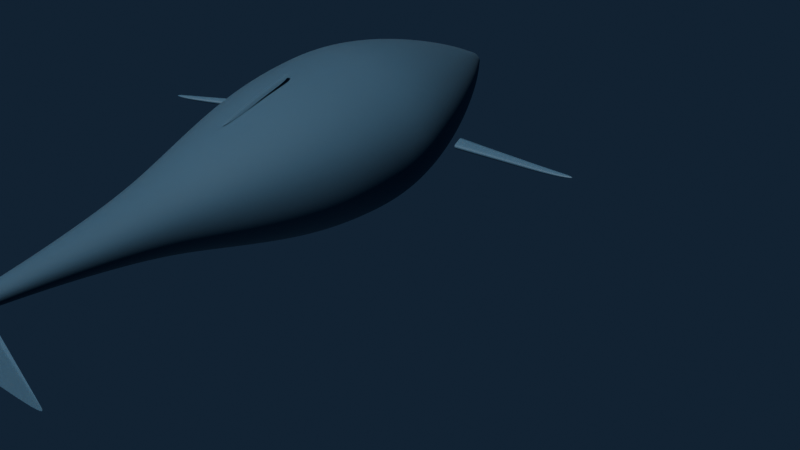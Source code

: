 # Source: humpback_whale.blend  (saved by Blender 5.0.119; exported with 4.5.12 LTS)
import bpy
from mathutils import Matrix  # noqa: F401  (used for matrix-valued properties, if any)

bpy.ops.wm.read_factory_settings(use_empty=True)
scene = bpy.context.scene
scene.name = 'Scene'

# ---- materials (node trees are filled in below, after node groups)
mat_whaleskin = bpy.data.materials.new('WhaleSkin')

# ---- material node trees
mat_whaleskin.use_nodes = True; mat_whaleskin.node_tree.nodes.clear()
_N = mat_whaleskin.node_tree.nodes; _L = mat_whaleskin.node_tree.links
n0 = _N.new('ShaderNodeBsdfPrincipled'); n0.name = 'Principled BSDF'; n0.location = (-200, 100)
n0.inputs[0].default_value = (0.035, 0.08, 0.14, 1.0)
n0.inputs[2].default_value = 0.55
n0.inputs[8].default_value = 0.15
n0.inputs[9].default_value = (0.1, 0.05, 0.03)
n0.inputs[10].default_value = 0.1
n1 = _N.new('ShaderNodeOutputMaterial'); n1.name = 'Material Output'; n1.location = (200, 100)
_L.new(n0.outputs[0], n1.inputs[0])
n1.is_active_output = True

# ---- world
world_oceanworld = bpy.data.worlds.new('OceanWorld'); scene.world = world_oceanworld
world_oceanworld.use_nodes = True; world_oceanworld.node_tree.nodes.clear()
_N = world_oceanworld.node_tree.nodes; _L = world_oceanworld.node_tree.links
n0 = _N.new('ShaderNodeBackground'); n0.name = 'Background'; n0.location = (-200, 100)
n0.inputs[0].default_value = (0.02, 0.04, 0.08, 1.0)
n0.inputs[1].default_value = 0.5
n1 = _N.new('ShaderNodeOutputWorld'); n1.name = 'World Output'; n1.location = (200, 100)
_L.new(n0.outputs[0], n1.inputs[0])
n1.is_active_output = True

# ---- cameras
cam_camera = bpy.data.cameras.new('Camera')

# ---- lights
light_sun = bpy.data.lights.new('Sun', 'SUN')
light_sun.color = (1.0, 0.95, 0.85)
light_sun.energy = 5.0
light_filllight = bpy.data.lights.new('FillLight', 'AREA')
light_filllight.color = (0.4, 0.65, 0.9)
light_filllight.use_shadow = False
light_filllight.energy = 2.5
light_filllight.size = 4.0

# ---- meshes
me_whalebodymesh = bpy.data.meshes.new('WhaleBodyMesh')
me_whalebodymesh.from_pydata([(0.1, 2.5, 0.0), (0.09239, 2.5, 0.03061), (0.07071, 2.5, 0.05657), (0.03827, 2.5, 0.07391), (6.123e-18, 2.5, 0.08), (-0.03827, 2.5, 0.07391), (-0.07071, 2.5, 0.05657), (-0.09239, 2.5, 0.03061), (-0.1, 2.5, 9.797e-18), (-0.09239, 2.5, -0.03827), (-0.07071, 2.5, -0.07071), (-0.03827, 2.5, -0.09239), (-1.837e-17, 2.5, -0.1), (0.03827, 2.5, -0.09239), (0.07071, 2.5, -0.07071), (0.09239, 2.5, -0.03827), (0.35, 2.0, 0.0), (0.3234, 2.0, 0.1072), (0.2475, 2.0, 0.198), (0.1339, 2.0, 0.2587), (2.143e-17, 2.0, 0.28), (-0.1339, 2.0, 0.2587), (-0.2475, 2.0, 0.198), (-0.3234, 2.0, 0.1072), (-0.35, 2.0, 3.429e-17), (-0.3234, 2.0, -0.1339), (-0.2475, 2.0, -0.2475), (-0.1339, 2.0, -0.3234), (-6.429e-17, 2.0, -0.35), (0.1339, 2.0, -0.3234), (0.2475, 2.0, -0.2475), (0.3234, 2.0, -0.1339), (0.65, 1.2, 0.0), (0.6005, 1.2, 0.199), (0.4596, 1.2, 0.3677), (0.2487, 1.2, 0.4804), (3.98e-17, 1.2, 0.52), (-0.2487, 1.2, 0.4804), (-0.4596, 1.2, 0.3677), (-0.6005, 1.2, 0.199), (-0.65, 1.2, 6.368e-17), (-0.6005, 1.2, -0.2487), (-0.4596, 1.2, -0.4596), (-0.2487, 1.2, -0.6005), (-1.194e-16, 1.2, -0.65), (0.2487, 1.2, -0.6005), (0.4596, 1.2, -0.4596), (0.6005, 1.2, -0.2487), (0.8, 0.5, 0.0), (0.7391, 0.5, 0.2449), (0.5657, 0.5, 0.4525), (0.3061, 0.5, 0.5913), (4.899e-17, 0.5, 0.64), (-0.3061, 0.5, 0.5913), (-0.5657, 0.5, 0.4525), (-0.7391, 0.5, 0.2449), (-0.8, 0.5, 7.838e-17), (-0.7391, 0.5, -0.3061), (-0.5657, 0.5, -0.5657), (-0.3061, 0.5, -0.7391), (-1.47e-16, 0.5, -0.8), (0.3061, 0.5, -0.7391), (0.5657, 0.5, -0.5657), (0.7391, 0.5, -0.3061), (0.78, 0.0, 0.0), (0.7206, 0.0, 0.2388), (0.5515, 0.0, 0.4412), (0.2985, 0.0, 0.5765), (4.776e-17, 0.0, 0.624), (-0.2985, 0.0, 0.5765), (-0.5515, 0.0, 0.4412), (-0.7206, 0.0, 0.2388), (-0.78, 0.0, 7.642e-17), (-0.7206, 0.0, -0.2985), (-0.5515, 0.0, -0.5515), (-0.2985, 0.0, -0.7206), (-1.433e-16, 0.0, -0.78), (0.2985, 0.0, -0.7206), (0.5515, 0.0, -0.5515), (0.7206, 0.0, -0.2985), (0.72, -0.5, 0.0), (0.6652, -0.5, 0.2204), (0.5091, -0.5, 0.4073), (0.2755, -0.5, 0.5322), (4.409e-17, -0.5, 0.576), (-0.2755, -0.5, 0.5322), (-0.5091, -0.5, 0.4073), (-0.6652, -0.5, 0.2204), (-0.72, -0.5, 7.054e-17), (-0.6652, -0.5, -0.2755), (-0.5091, -0.5, -0.5091), (-0.2755, -0.5, -0.6652), (-1.323e-16, -0.5, -0.72), (0.2755, -0.5, -0.6652), (0.5091, -0.5, -0.5091), (0.6652, -0.5, -0.2755), (0.6, -1.0, 0.0), (0.5543, -1.0, 0.1837), (0.4243, -1.0, 0.3394), (0.2296, -1.0, 0.4435), (3.674e-17, -1.0, 0.48), (-0.2296, -1.0, 0.4435), (-0.4243, -1.0, 0.3394), (-0.5543, -1.0, 0.1837), (-0.6, -1.0, 5.878e-17), (-0.5543, -1.0, -0.2296), (-0.4243, -1.0, -0.4243), (-0.2296, -1.0, -0.5543), (-1.102e-16, -1.0, -0.6), (0.2296, -1.0, -0.5543), (0.4243, -1.0, -0.4243), (0.5543, -1.0, -0.2296), (0.45, -1.5, 0.0), (0.4157, -1.5, 0.1378), (0.3182, -1.5, 0.2546), (0.1722, -1.5, 0.3326), (2.755e-17, -1.5, 0.36), (-0.1722, -1.5, 0.3326), (-0.3182, -1.5, 0.2546), (-0.4157, -1.5, 0.1378), (-0.45, -1.5, 4.409e-17), (-0.4157, -1.5, -0.1722), (-0.3182, -1.5, -0.3182), (-0.1722, -1.5, -0.4157), (-8.266e-17, -1.5, -0.45), (0.1722, -1.5, -0.4157), (0.3182, -1.5, -0.3182), (0.4157, -1.5, -0.1722), (0.3, -2.0, 0.0), (0.2772, -2.0, 0.09184), (0.2121, -2.0, 0.1697), (0.1148, -2.0, 0.2217), (1.837e-17, -2.0, 0.24), (-0.1148, -2.0, 0.2217), (-0.2121, -2.0, 0.1697), (-0.2772, -2.0, 0.09184), (-0.3, -2.0, 2.939e-17), (-0.2772, -2.0, -0.1148), (-0.2121, -2.0, -0.2121), (-0.1148, -2.0, -0.2772), (-5.511e-17, -2.0, -0.3), (0.1148, -2.0, -0.2772), (0.2121, -2.0, -0.2121), (0.2772, -2.0, -0.1148), (0.2, -2.5, 0.0), (0.1848, -2.5, 0.06123), (0.1414, -2.5, 0.1131), (0.07654, -2.5, 0.1478), (1.225e-17, -2.5, 0.16), (-0.07654, -2.5, 0.1478), (-0.1414, -2.5, 0.1131), (-0.1848, -2.5, 0.06123), (-0.2, -2.5, 1.959e-17), (-0.1848, -2.5, -0.07654), (-0.1414, -2.5, -0.1414), (-0.07654, -2.5, -0.1848), (-3.674e-17, -2.5, -0.2), (0.07654, -2.5, -0.1848), (0.1414, -2.5, -0.1414), (0.1848, -2.5, -0.07654), (0.12, -3.0, 0.0), (0.1109, -3.0, 0.03674), (0.08485, -3.0, 0.06788), (0.04592, -3.0, 0.08869), (7.348e-18, -3.0, 0.096), (-0.04592, -3.0, 0.08869), (-0.08485, -3.0, 0.06788), (-0.1109, -3.0, 0.03674), (-0.12, -3.0, 1.176e-17), (-0.1109, -3.0, -0.04592), (-0.08485, -3.0, -0.08485), (-0.04592, -3.0, -0.1109), (-2.204e-17, -3.0, -0.12), (0.04592, -3.0, -0.1109), (0.08485, -3.0, -0.08485), (0.1109, -3.0, -0.04592), (0.06, -3.5, 0.0), (0.05543, -3.5, 0.01837), (0.04243, -3.5, 0.03394), (0.02296, -3.5, 0.04435), (3.674e-18, -3.5, 0.048), (-0.02296, -3.5, 0.04435), (-0.04243, -3.5, 0.03394), (-0.05543, -3.5, 0.01837), (-0.06, -3.5, 5.878e-18), (-0.05543, -3.5, -0.02296), (-0.04243, -3.5, -0.04243), (-0.02296, -3.5, -0.05543), (-1.102e-17, -3.5, -0.06), (0.02296, -3.5, -0.05543), (0.04243, -3.5, -0.04243), (0.05543, -3.5, -0.02296)], [], [(0, 1, 17, 16), (1, 2, 18, 17), (2, 3, 19, 18), (3, 4, 20, 19), (4, 5, 21, 20), (5, 6, 22, 21), (6, 7, 23, 22), (7, 8, 24, 23), (8, 9, 25, 24), (9, 10, 26, 25), (10, 11, 27, 26), (11, 12, 28, 27), (12, 13, 29, 28), (13, 14, 30, 29), (14, 15, 31, 30), (15, 0, 16, 31), (16, 17, 33, 32), (17, 18, 34, 33), (18, 19, 35, 34), (19, 20, 36, 35), (20, 21, 37, 36), (21, 22, 38, 37), (22, 23, 39, 38), (23, 24, 40, 39), (24, 25, 41, 40), (25, 26, 42, 41), (26, 27, 43, 42), (27, 28, 44, 43), (28, 29, 45, 44), (29, 30, 46, 45), (30, 31, 47, 46), (31, 16, 32, 47), (32, 33, 49, 48), (33, 34, 50, 49), (34, 35, 51, 50), (35, 36, 52, 51), (36, 37, 53, 52), (37, 38, 54, 53), (38, 39, 55, 54), (39, 40, 56, 55), (40, 41, 57, 56), (41, 42, 58, 57), (42, 43, 59, 58), (43, 44, 60, 59), (44, 45, 61, 60), (45, 46, 62, 61), (46, 47, 63, 62), (47, 32, 48, 63), (48, 49, 65, 64), (49, 50, 66, 65), (50, 51, 67, 66), (51, 52, 68, 67), (52, 53, 69, 68), (53, 54, 70, 69), (54, 55, 71, 70), (55, 56, 72, 71), (56, 57, 73, 72), (57, 58, 74, 73), (58, 59, 75, 74), (59, 60, 76, 75), (60, 61, 77, 76), (61, 62, 78, 77), (62, 63, 79, 78), (63, 48, 64, 79), (64, 65, 81, 80), (65, 66, 82, 81), (66, 67, 83, 82), (67, 68, 84, 83), (68, 69, 85, 84), (69, 70, 86, 85), (70, 71, 87, 86), (71, 72, 88, 87), (72, 73, 89, 88), (73, 74, 90, 89), (74, 75, 91, 90), (75, 76, 92, 91), (76, 77, 93, 92), (77, 78, 94, 93), (78, 79, 95, 94), (79, 64, 80, 95), (80, 81, 97, 96), (81, 82, 98, 97), (82, 83, 99, 98), (83, 84, 100, 99), (84, 85, 101, 100), (85, 86, 102, 101), (86, 87, 103, 102), (87, 88, 104, 103), (88, 89, 105, 104), (89, 90, 106, 105), (90, 91, 107, 106), (91, 92, 108, 107), (92, 93, 109, 108), (93, 94, 110, 109), (94, 95, 111, 110), (95, 80, 96, 111), (96, 97, 113, 112), (97, 98, 114, 113), (98, 99, 115, 114), (99, 100, 116, 115), (100, 101, 117, 116), (101, 102, 118, 117), (102, 103, 119, 118), (103, 104, 120, 119), (104, 105, 121, 120), (105, 106, 122, 121), (106, 107, 123, 122), (107, 108, 124, 123), (108, 109, 125, 124), (109, 110, 126, 125), (110, 111, 127, 126), (111, 96, 112, 127), (112, 113, 129, 128), (113, 114, 130, 129), (114, 115, 131, 130), (115, 116, 132, 131), (116, 117, 133, 132), (117, 118, 134, 133), (118, 119, 135, 134), (119, 120, 136, 135), (120, 121, 137, 136), (121, 122, 138, 137), (122, 123, 139, 138), (123, 124, 140, 139), (124, 125, 141, 140), (125, 126, 142, 141), (126, 127, 143, 142), (127, 112, 128, 143), (128, 129, 145, 144), (129, 130, 146, 145), (130, 131, 147, 146), (131, 132, 148, 147), (132, 133, 149, 148), (133, 134, 150, 149), (134, 135, 151, 150), (135, 136, 152, 151), (136, 137, 153, 152), (137, 138, 154, 153), (138, 139, 155, 154), (139, 140, 156, 155), (140, 141, 157, 156), (141, 142, 158, 157), (142, 143, 159, 158), (143, 128, 144, 159), (144, 145, 161, 160), (145, 146, 162, 161), (146, 147, 163, 162), (147, 148, 164, 163), (148, 149, 165, 164), (149, 150, 166, 165), (150, 151, 167, 166), (151, 152, 168, 167), (152, 153, 169, 168), (153, 154, 170, 169), (154, 155, 171, 170), (155, 156, 172, 171), (156, 157, 173, 172), (157, 158, 174, 173), (158, 159, 175, 174), (159, 144, 160, 175), (160, 161, 177, 176), (161, 162, 178, 177), (162, 163, 179, 178), (163, 164, 180, 179), (164, 165, 181, 180), (165, 166, 182, 181), (166, 167, 183, 182), (167, 168, 184, 183), (168, 169, 185, 184), (169, 170, 186, 185), (170, 171, 187, 186), (171, 172, 188, 187), (172, 173, 189, 188), (173, 174, 190, 189), (174, 175, 191, 190), (175, 160, 176, 191)])
me_whalebodymesh.polygons.foreach_set('use_smooth', [True] * 176)
_ca = me_whalebodymesh.color_attributes.new('BellyBlend', 'FLOAT_COLOR', 'POINT')
_ca.data.foreach_set('color', [0.035, 0.08, 0.14, 1.0, 0.035, 0.08, 0.14, 1.0, 0.035, 0.08, 0.14, 1.0, 0.035, 0.08, 0.14, 1.0, 0.035, 0.08, 0.14, 1.0, 0.035, 0.08, 0.14, 1.0, 0.035, 0.08, 0.14, 1.0, 0.035, 0.08, 0.14, 1.0, 0.035, 0.08, 0.14, 1.0, 0.035, 0.08, 0.14, 1.0, 0.035, 0.08, 0.14, 1.0, 0.035, 0.08, 0.14, 1.0, 0.35, 0.45, 0.55, 1.0, 0.035, 0.08, 0.14, 1.0, 0.035, 0.08, 0.14, 1.0, 0.035, 0.08, 0.14, 1.0, 0.035, 0.08, 0.14, 1.0, 0.035, 0.08, 0.14, 1.0, 0.035, 0.08, 0.14, 1.0, 0.035, 0.08, 0.14, 1.0, 0.035, 0.08, 0.14, 1.0, 0.035, 0.08, 0.14, 1.0, 0.035, 0.08, 0.14, 1.0, 0.035, 0.08, 0.14, 1.0, 0.035, 0.08, 0.14, 1.0, 0.35, 0.45, 0.55, 1.0, 0.35, 0.45, 0.55, 1.0, 0.35, 0.45, 0.55, 1.0, 0.35, 0.45, 0.55, 1.0, 0.35, 0.45, 0.55, 1.0, 0.35, 0.45, 0.55, 1.0, 0.35, 0.45, 0.55, 1.0, 0.035, 0.08, 0.14, 1.0, 0.035, 0.08, 0.14, 1.0, 0.035, 0.08, 0.14, 1.0, 0.035, 0.08, 0.14, 1.0, 0.035, 0.08, 0.14, 1.0, 0.035, 0.08, 0.14, 1.0, 0.035, 0.08, 0.14, 1.0, 0.035, 0.08, 0.14, 1.0, 0.035, 0.08, 0.14, 1.0, 0.35, 0.45, 0.55, 1.0, 0.35, 0.45, 0.55, 1.0, 0.35, 0.45, 0.55, 1.0, 0.35, 0.45, 0.55, 1.0, 0.35, 0.45, 0.55, 1.0, 0.35, 0.45, 0.55, 1.0, 0.35, 0.45, 0.55, 1.0, 0.035, 0.08, 0.14, 1.0, 0.035, 0.08, 0.14, 1.0, 0.035, 0.08, 0.14, 1.0, 0.035, 0.08, 0.14, 1.0, 0.035, 0.08, 0.14, 1.0, 0.035, 0.08, 0.14, 1.0, 0.035, 0.08, 0.14, 1.0, 0.035, 0.08, 0.14, 1.0, 0.035, 0.08, 0.14, 1.0, 0.35, 0.45, 0.55, 1.0, 0.35, 0.45, 0.55, 1.0, 0.35, 0.45, 0.55, 1.0, 0.35, 0.45, 0.55, 1.0, 0.35, 0.45, 0.55, 1.0, 0.35, 0.45, 0.55, 1.0, 0.35, 0.45, 0.55, 1.0, 0.035, 0.08, 0.14, 1.0, 0.035, 0.08, 0.14, 1.0, 0.035, 0.08, 0.14, 1.0, 0.035, 0.08, 0.14, 1.0, 0.035, 0.08, 0.14, 1.0, 0.035, 0.08, 0.14, 1.0, 0.035, 0.08, 0.14, 1.0, 0.035, 0.08, 0.14, 1.0, 0.035, 0.08, 0.14, 1.0, 0.35, 0.45, 0.55, 1.0, 0.35, 0.45, 0.55, 1.0, 0.35, 0.45, 0.55, 1.0, 0.35, 0.45, 0.55, 1.0, 0.35, 0.45, 0.55, 1.0, 0.35, 0.45, 0.55, 1.0, 0.35, 0.45, 0.55, 1.0, 0.035, 0.08, 0.14, 1.0, 0.035, 0.08, 0.14, 1.0, 0.035, 0.08, 0.14, 1.0, 0.035, 0.08, 0.14, 1.0, 0.035, 0.08, 0.14, 1.0, 0.035, 0.08, 0.14, 1.0, 0.035, 0.08, 0.14, 1.0, 0.035, 0.08, 0.14, 1.0, 0.035, 0.08, 0.14, 1.0, 0.35, 0.45, 0.55, 1.0, 0.35, 0.45, 0.55, 1.0, 0.35, 0.45, 0.55, 1.0, 0.35, 0.45, 0.55, 1.0, 0.35, 0.45, 0.55, 1.0, 0.35, 0.45, 0.55, 1.0, 0.35, 0.45, 0.55, 1.0, 0.035, 0.08, 0.14, 1.0, 0.035, 0.08, 0.14, 1.0, 0.035, 0.08, 0.14, 1.0, 0.035, 0.08, 0.14, 1.0, 0.035, 0.08, 0.14, 1.0, 0.035, 0.08, 0.14, 1.0, 0.035, 0.08, 0.14, 1.0, 0.035, 0.08, 0.14, 1.0, 0.035, 0.08, 0.14, 1.0, 0.35, 0.45, 0.55, 1.0, 0.35, 0.45, 0.55, 1.0, 0.35, 0.45, 0.55, 1.0, 0.35, 0.45, 0.55, 1.0, 0.35, 0.45, 0.55, 1.0, 0.35, 0.45, 0.55, 1.0, 0.35, 0.45, 0.55, 1.0, 0.035, 0.08, 0.14, 1.0, 0.035, 0.08, 0.14, 1.0, 0.035, 0.08, 0.14, 1.0, 0.035, 0.08, 0.14, 1.0, 0.035, 0.08, 0.14, 1.0, 0.035, 0.08, 0.14, 1.0, 0.035, 0.08, 0.14, 1.0, 0.035, 0.08, 0.14, 1.0, 0.035, 0.08, 0.14, 1.0, 0.35, 0.45, 0.55, 1.0, 0.35, 0.45, 0.55, 1.0, 0.35, 0.45, 0.55, 1.0, 0.35, 0.45, 0.55, 1.0, 0.35, 0.45, 0.55, 1.0, 0.35, 0.45, 0.55, 1.0, 0.35, 0.45, 0.55, 1.0, 0.035, 0.08, 0.14, 1.0, 0.035, 0.08, 0.14, 1.0, 0.035, 0.08, 0.14, 1.0, 0.035, 0.08, 0.14, 1.0, 0.035, 0.08, 0.14, 1.0, 0.035, 0.08, 0.14, 1.0, 0.035, 0.08, 0.14, 1.0, 0.035, 0.08, 0.14, 1.0, 0.035, 0.08, 0.14, 1.0, 0.35, 0.45, 0.55, 1.0, 0.35, 0.45, 0.55, 1.0, 0.35, 0.45, 0.55, 1.0, 0.35, 0.45, 0.55, 1.0, 0.35, 0.45, 0.55, 1.0, 0.35, 0.45, 0.55, 1.0, 0.35, 0.45, 0.55, 1.0, 0.035, 0.08, 0.14, 1.0, 0.035, 0.08, 0.14, 1.0, 0.035, 0.08, 0.14, 1.0, 0.035, 0.08, 0.14, 1.0, 0.035, 0.08, 0.14, 1.0, 0.035, 0.08, 0.14, 1.0, 0.035, 0.08, 0.14, 1.0, 0.035, 0.08, 0.14, 1.0, 0.035, 0.08, 0.14, 1.0, 0.035, 0.08, 0.14, 1.0, 0.35, 0.45, 0.55, 1.0, 0.35, 0.45, 0.55, 1.0, 0.35, 0.45, 0.55, 1.0, 0.35, 0.45, 0.55, 1.0, 0.35, 0.45, 0.55, 1.0, 0.035, 0.08, 0.14, 1.0, 0.035, 0.08, 0.14, 1.0, 0.035, 0.08, 0.14, 1.0, 0.035, 0.08, 0.14, 1.0, 0.035, 0.08, 0.14, 1.0, 0.035, 0.08, 0.14, 1.0, 0.035, 0.08, 0.14, 1.0, 0.035, 0.08, 0.14, 1.0, 0.035, 0.08, 0.14, 1.0, 0.035, 0.08, 0.14, 1.0, 0.035, 0.08, 0.14, 1.0, 0.035, 0.08, 0.14, 1.0, 0.35, 0.45, 0.55, 1.0, 0.35, 0.45, 0.55, 1.0, 0.35, 0.45, 0.55, 1.0, 0.035, 0.08, 0.14, 1.0, 0.035, 0.08, 0.14, 1.0, 0.035, 0.08, 0.14, 1.0, 0.035, 0.08, 0.14, 1.0, 0.035, 0.08, 0.14, 1.0, 0.035, 0.08, 0.14, 1.0, 0.035, 0.08, 0.14, 1.0, 0.035, 0.08, 0.14, 1.0, 0.035, 0.08, 0.14, 1.0, 0.035, 0.08, 0.14, 1.0, 0.035, 0.08, 0.14, 1.0, 0.035, 0.08, 0.14, 1.0, 0.035, 0.08, 0.14, 1.0, 0.035, 0.08, 0.14, 1.0, 0.035, 0.08, 0.14, 1.0, 0.035, 0.08, 0.14, 1.0, 0.035, 0.08, 0.14, 1.0, 0.035, 0.08, 0.14, 1.0])
me_whalebodymesh.materials.append(mat_whaleskin)
me_whalebodymesh.update()
me_finleft = bpy.data.meshes.new('FinLeft')
me_finleft.from_pydata([(-0.9, 0.6, -0.1), (-0.9, 0.65, -0.08), (-0.9, 0.68, -0.12), (-0.9, 0.63, -0.18), (-0.9, 0.55, -0.16), (-0.9, 0.53, -0.12), (-1.4, 0.5, -0.12), (-1.4, 0.54, -0.1), (-1.4, 0.56, -0.13), (-1.4, 0.53, -0.18), (-1.4, 0.48, -0.16), (-1.4, 0.47, -0.13), (-1.85, 0.42, -0.13), (-1.85, 0.45, -0.12), (-1.85, 0.46, -0.14), (-1.85, 0.44, -0.17), (-1.85, 0.41, -0.16), (-1.85, 0.4, -0.14), (-2.1, 0.43, -0.14)], [], [(0, 1, 7, 6), (1, 2, 8, 7), (2, 3, 9, 8), (3, 4, 10, 9), (4, 5, 11, 10), (5, 0, 6, 11), (6, 7, 13, 12), (7, 8, 14, 13), (8, 9, 15, 14), (9, 10, 16, 15), (10, 11, 17, 16), (11, 6, 12, 17), (12, 13, 18), (13, 14, 18), (14, 15, 18), (15, 16, 18), (16, 17, 18), (17, 12, 18)])
me_finleft.polygons.foreach_set('use_smooth', [True] * 18)
me_finleft.materials.append(mat_whaleskin)
me_finleft.update()
me_finright = bpy.data.meshes.new('FinRight')
me_finright.from_pydata([(0.9, 0.6, -0.1), (0.9, 0.65, -0.08), (0.9, 0.68, -0.12), (0.9, 0.63, -0.18), (0.9, 0.55, -0.16), (0.9, 0.53, -0.12), (1.4, 0.5, -0.12), (1.4, 0.54, -0.1), (1.4, 0.56, -0.13), (1.4, 0.53, -0.18), (1.4, 0.48, -0.16), (1.4, 0.47, -0.13), (1.85, 0.42, -0.13), (1.85, 0.45, -0.12), (1.85, 0.46, -0.14), (1.85, 0.44, -0.17), (1.85, 0.41, -0.16), (1.85, 0.4, -0.14), (2.1, 0.43, -0.14)], [], [(0, 6, 7, 1), (1, 7, 8, 2), (2, 8, 9, 3), (3, 9, 10, 4), (4, 10, 11, 5), (5, 11, 6, 0), (6, 12, 13, 7), (7, 13, 14, 8), (8, 14, 15, 9), (9, 15, 16, 10), (10, 16, 17, 11), (11, 17, 12, 6), (12, 18, 13), (13, 18, 14), (14, 18, 15), (15, 18, 16), (16, 18, 17), (17, 18, 12)])
me_finright.polygons.foreach_set('use_smooth', [True] * 18)
me_finright.materials.append(mat_whaleskin)
me_finright.update()
me_tailflukemesh = bpy.data.meshes.new('TailFlukeMesh')
me_tailflukemesh.from_pydata([(0.0, -3.5, 0.0), (0.08, -3.5, 0.02), (-0.08, -3.5, 0.02), (0.08, -3.5, -0.02), (-0.08, -3.5, -0.02), (0.23, -3.575, 0.01888), (0.38, -3.65, 0.01709), (0.53, -3.725, 0.01476), (0.68, -3.8, 0.01202), (0.83, -3.875, 0.009028), (0.98, -3.95, 0.005932), (1.13, -4.025, 0.002878), (1.28, -4.1, 8.573e-19), (-0.23, -3.575, 0.01888), (-0.38, -3.65, 0.01709), (-0.53, -3.725, 0.01476), (-0.68, -3.8, 0.01202), (-0.83, -3.875, 0.009028), (-0.98, -3.95, 0.005932), (-1.13, -4.025, 0.002878), (-1.28, -4.1, 8.573e-19), (0.0, -3.85, 0.0)], [], [(5, 6, 0), (6, 7, 0), (7, 8, 0), (8, 9, 0), (9, 10, 0), (10, 11, 0), (11, 12, 0), (13, 14, 0), (14, 15, 0), (15, 16, 0), (16, 17, 0), (17, 18, 0), (18, 19, 0), (19, 20, 0), (12, 21, 0), (20, 21, 0)])
me_tailflukemesh.polygons.foreach_set('use_smooth', [True] * 16)
me_tailflukemesh.materials.append(mat_whaleskin)
me_tailflukemesh.update()
me_dorsalridge = bpy.data.meshes.new('DorsalRidge')
me_dorsalridge.from_pydata([(0.0, -0.5, 0.62), (0.04, -0.5, 0.58), (-0.04, -0.5, 0.58), (0.0, -0.8, 0.56), (0.03, -0.8, 0.52), (-0.03, -0.8, 0.52), (0.0, -1.1, 0.48), (0.03, -1.1, 0.44), (-0.03, -1.1, 0.44), (0.0, -1.35, 0.4)], [], [(0, 1, 4, 3), (0, 3, 5, 2), (3, 4, 7, 6), (3, 6, 8, 5), (6, 7, 9), (6, 9, 8)])
me_dorsalridge.polygons.foreach_set('use_smooth', [True] * 6)
me_dorsalridge.materials.append(mat_whaleskin)
me_dorsalridge.update()
arm_whalespine = bpy.data.armatures.new('WhaleSpine')  # bones are not reproduced

# ---- objects
ob_camera = bpy.data.objects.new('Camera', cam_camera)
ob_whalebody = bpy.data.objects.new('WhaleBody', me_whalebodymesh)
ob_finleft = bpy.data.objects.new('FinLeft', me_finleft)
ob_finright = bpy.data.objects.new('FinRight', me_finright)
ob_tailfluke = bpy.data.objects.new('TailFluke', me_tailflukemesh)
ob_dorsalridge = bpy.data.objects.new('DorsalRidge', me_dorsalridge)
ob_whalearmature = bpy.data.objects.new('WhaleArmature', arm_whalespine)
ob_sun = bpy.data.objects.new('Sun', light_sun)
ob_filllight = bpy.data.objects.new('FillLight', light_filllight)

# ---- transforms, parenting, visibility, modifiers, constraints
ob_camera.location = (5.0, -7.0, 3.0)
ob_camera.rotation_euler = (1.15, 0.0, 0.55)
ob_whalebody.parent = ob_whalearmature
ob_whalebody.location = (0.0, 0.0, 0.0)
_vg = ob_whalebody.vertex_groups.new(name='Head')
for _i, _w in zip([0, 1, 2, 3, 4, 5, 6, 7, 8, 9, 10, 11, 12, 13, 14, 15, 16, 17, 18, 19, 20, 21, 22, 23, 24, 25, 26, 27, 28, 29, 30, 31, 32, 33, 34, 35, 36, 37, 38, 39, 40, 41, 42, 43, 44, 45, 46, 47], [0.9988, 0.9989, 0.9991, 0.9993, 0.9993, 0.9993, 0.9991, 0.9989, 0.9988, 0.9988, 0.9987, 0.9987, 0.9987, 0.9987, 0.9987, 0.9988, 0.9342, 0.9369, 0.9436, 0.9508, 0.9539, 0.9506, 0.9434, 0.937, 0.9345, 0.9345, 0.9346, 0.9346, 0.9346, 0.9345, 0.9345, 0.9344, 0.09146, 0.08828, 0.08548, 0.08157, 0.07944, 0.08167, 0.08554, 0.0882, 0.09132, 0.09447, 0.09589, 0.09647, 0.09663, 0.09648, 0.09592, 0.09454]): _vg.add([_i], _w, 'REPLACE')
_vg = ob_whalebody.vertex_groups.new(name='Neck')
for _i, _w in zip([16, 17, 18, 19, 20, 21, 22, 23, 24, 25, 26, 27, 28, 29, 30, 31, 32, 33, 34, 35, 36, 37, 38, 39, 40, 41, 42, 43, 44, 45, 46, 47, 48, 49, 50, 51, 52, 53, 54, 55, 56, 57, 58, 59, 60, 61, 62, 63, 64, 65, 66, 67, 68, 69, 70, 71, 72, 73, 74, 75, 76, 77, 78, 79], [0.05644, 0.05444, 0.04822, 0.03635, 0.03132, 0.03681, 0.04852, 0.05436, 0.05618, 0.05594, 0.05581, 0.05575, 0.05574, 0.05578, 0.05589, 0.05611, 0.7752, 0.7828, 0.7958, 0.8111, 0.8183, 0.8108, 0.7956, 0.7831, 0.7755, 0.7717, 0.77, 0.7693, 0.7691, 0.7693, 0.7699, 0.7715, 0.1415, 0.138, 0.1329, 0.1262, 0.1226, 0.1261, 0.1327, 0.1378, 0.1414, 0.1437, 0.1445, 0.1447, 0.1448, 0.1447, 0.1445, 0.1437, 0.02327, 0.01957, 0.01374, 0.007148, 0.004034, 0.007146, 0.01373, 0.01955, 0.02324, 0.02532, 0.0263, 0.0267, 0.0268, 0.0267, 0.02631, 0.02534]): _vg.add([_i], _w, 'REPLACE')
_vg = ob_whalebody.vertex_groups.new(name='Torso')
for _i, _w in zip([32, 33, 34, 35, 36, 37, 38, 39, 40, 41, 42, 43, 44, 45, 46, 47, 48, 49, 50, 51, 52, 53, 54, 55, 56, 57, 58, 59, 60, 61, 62, 63, 64, 65, 66, 67, 68, 69, 70, 71, 72, 73, 74, 75, 76, 77, 78, 79, 80, 81, 82, 83, 84, 85, 86, 87, 88, 89, 90, 91, 92, 93, 94, 95, 96, 97, 98, 99, 100, 101, 102, 103, 104, 105, 106, 107, 108, 109, 110, 111], [0.1282, 0.1241, 0.1147, 0.104, 0.09913, 0.1041, 0.1148, 0.124, 0.128, 0.1284, 0.1286, 0.1286, 0.1286, 0.1286, 0.1286, 0.1286, 0.8082, 0.8145, 0.8238, 0.8353, 0.841, 0.8354, 0.8241, 0.8148, 0.8083, 0.8042, 0.8024, 0.8017, 0.8015, 0.8017, 0.8024, 0.8041, 0.826, 0.8321, 0.8417, 0.853, 0.8586, 0.853, 0.8416, 0.832, 0.826, 0.8225, 0.821, 0.8204, 0.8202, 0.8204, 0.821, 0.8225, 0.4993, 0.4999, 0.499, 0.4982, 0.498, 0.4982, 0.499, 0.4999, 0.4993, 0.498, 0.4975, 0.4973, 0.4972, 0.4973, 0.4975, 0.498, 0.1101, 0.1066, 0.09892, 0.09003, 0.08584, 0.0899, 0.09884, 0.1067, 0.1102, 0.1108, 0.1109, 0.111, 0.111, 0.111, 0.1109, 0.1107]): _vg.add([_i], _w, 'REPLACE')
_vg = ob_whalebody.vertex_groups.new(name='LowerBack')
for _i, _w in zip([48, 49, 50, 54, 55, 56, 57, 58, 59, 60, 61, 62, 63, 64, 65, 66, 67, 68, 69, 70, 71, 72, 73, 74, 75, 76, 77, 78, 79, 80, 81, 82, 83, 84, 85, 86, 87, 88, 89, 90, 91, 92, 93, 94, 95, 96, 97, 98, 99, 100, 101, 102, 103, 104, 105, 106, 107, 108, 109, 110, 111, 112, 113, 114, 115, 116, 117, 118, 119, 120, 121, 122, 123, 124, 125, 126, 127, 128, 129, 130, 131, 132, 133, 134, 135, 136, 137, 138, 139, 140, 141, 142, 143], [0.01581, 0.01216, 0.006305, 0.00627, 0.01211, 0.01579, 0.01779, 0.01876, 0.01918, 0.01929, 0.01918, 0.01876, 0.01779, 0.1297, 0.1261, 0.1203, 0.1131, 0.1094, 0.1131, 0.1204, 0.1262, 0.1298, 0.1317, 0.1325, 0.1328, 0.1329, 0.1328, 0.1325, 0.1317, 0.4809, 0.4818, 0.4848, 0.4879, 0.4892, 0.4879, 0.4848, 0.4818, 0.4809, 0.4814, 0.4815, 0.4815, 0.4815, 0.4815, 0.4815, 0.4814, 0.8037, 0.81, 0.8212, 0.8345, 0.8411, 0.8347, 0.8213, 0.8099, 0.8035, 0.8007, 0.7995, 0.7991, 0.799, 0.7991, 0.7996, 0.8008, 0.4991, 0.4997, 0.4989, 0.4981, 0.4979, 0.4981, 0.4989, 0.4998, 0.4992, 0.4979, 0.4974, 0.4972, 0.4972, 0.4972, 0.4974, 0.4979, 0.03813, 0.03464, 0.02676, 0.01795, 0.01389, 0.01774, 0.02657, 0.03462, 0.03832, 0.03883, 0.03901, 0.03908, 0.03909, 0.03905, 0.03896, 0.0387]): _vg.add([_i], _w, 'REPLACE')
_vg = ob_whalebody.vertex_groups.new(name='Peduncle')
for _i, _w in zip([96, 97, 98, 99, 100, 101, 102, 103, 104, 105, 106, 107, 108, 109, 110, 111, 112, 113, 114, 115, 116, 117, 118, 119, 120, 121, 122, 123, 124, 125, 126, 127, 128, 129, 130, 131, 132, 133, 134, 135, 136, 137, 138, 139, 140, 141, 142, 143, 144, 145, 146, 147, 148, 149, 150, 151, 152, 153, 154, 155, 156, 157, 158, 159], [0.08467, 0.08197, 0.0788, 0.07456, 0.07226, 0.07447, 0.07874, 0.082, 0.08477, 0.08694, 0.08786, 0.08822, 0.08831, 0.08821, 0.08784, 0.08689, 0.4908, 0.4909, 0.4932, 0.4955, 0.4964, 0.4955, 0.4933, 0.4909, 0.4907, 0.4919, 0.4923, 0.4924, 0.4925, 0.4924, 0.4923, 0.4919, 0.9536, 0.9555, 0.9597, 0.9644, 0.9666, 0.9645, 0.9598, 0.9555, 0.9535, 0.9531, 0.9529, 0.9529, 0.9529, 0.9529, 0.953, 0.9532, 0.972, 0.9733, 0.9747, 0.9765, 0.9775, 0.9766, 0.9748, 0.9733, 0.9719, 0.9709, 0.9704, 0.9702, 0.9702, 0.9702, 0.9704, 0.9709]): _vg.add([_i], _w, 'REPLACE')
_vg = ob_whalebody.vertex_groups.new(name='TailBase')
for _i, _w in zip([144, 145, 152, 153, 154, 155, 156, 157, 158, 159, 160, 161, 162, 163, 164, 165, 166, 167, 168, 169, 170, 171, 172, 173, 174, 175, 176, 177, 178, 179, 180, 181, 182, 183, 184, 185, 186, 187, 188, 189, 190, 191], [0.002223, 9.365e-06, 0.002344, 0.004305, 0.005201, 0.005576, 0.005675, 0.005562, 0.005163, 0.004217, 0.9827, 0.9835, 0.9852, 0.9872, 0.988, 0.9872, 0.9853, 0.9835, 0.9826, 0.9825, 0.9825, 0.9825, 0.9825, 0.9825, 0.9825, 0.9826, 0.9999, 0.9999, 0.9999, 0.9999, 0.9999, 0.9999, 0.9999, 0.9999, 0.9999, 0.9999, 0.9999, 0.9999, 0.9999, 0.9999, 0.9999, 0.9999]): _vg.add([_i], _w, 'REPLACE')
_m = ob_whalebody.modifiers.new('Subdivision', 'SUBSURF')
_m.levels = 2
_m.render_levels = 3
_m = ob_whalebody.modifiers.new('Armature', 'ARMATURE')
_m.object = ob_whalearmature
ob_finleft.parent = ob_whalebody
ob_finleft.location = (0.0, 0.0, 0.0)
_m = ob_finleft.modifiers.new('Subdivision', 'SUBSURF')
_m.levels = 2
_m.render_levels = 3
ob_finright.parent = ob_whalebody
ob_finright.location = (0.0, 0.0, 0.0)
_m = ob_finright.modifiers.new('Subdivision', 'SUBSURF')
_m.levels = 2
_m.render_levels = 3
ob_tailfluke.parent = ob_whalebody
ob_tailfluke.location = (0.0, 0.0, 0.0)
_m = ob_tailfluke.modifiers.new('Subdivision', 'SUBSURF')
_m.levels = 2
_m.render_levels = 3
ob_dorsalridge.parent = ob_whalebody
ob_dorsalridge.location = (0.0, 0.0, 0.0)
_m = ob_dorsalridge.modifiers.new('Subdivision', 'SUBSURF')
_m.levels = 2
_m.render_levels = 3
ob_whalearmature.location = (0.0, 0.0, 0.0)
ob_sun.location = (3.0, -4.0, 6.0)
ob_sun.rotation_euler = (0.8, 0.2, 0.0)
ob_filllight.location = (0.0, 0.0, -3.0)
ob_filllight.rotation_euler = (3.142, 0.0, 0.0)

# ---- collection membership
scene.collection.objects.link(ob_camera)
scene.collection.objects.link(ob_whalebody)
scene.collection.objects.link(ob_finleft)
scene.collection.objects.link(ob_finright)
scene.collection.objects.link(ob_tailfluke)
scene.collection.objects.link(ob_dorsalridge)
scene.collection.objects.link(ob_whalearmature)
scene.collection.objects.link(ob_sun)
scene.collection.objects.link(ob_filllight)

# ---- scene / render settings (as saved in the file)
scene.camera = ob_camera
scene.frame_start = 1; scene.frame_end = 120; scene.frame_set(1)
scene.render.engine = 'CYCLES'
scene.render.bake_bias = 0.0
scene.render.bake_samples = 0
scene.cycles.samples = 64
scene.cycles.sampling_pattern = 'TABULATED_SOBOL'
scene.eevee.use_volume_custom_range = False
bpy.context.view_layer.update()
